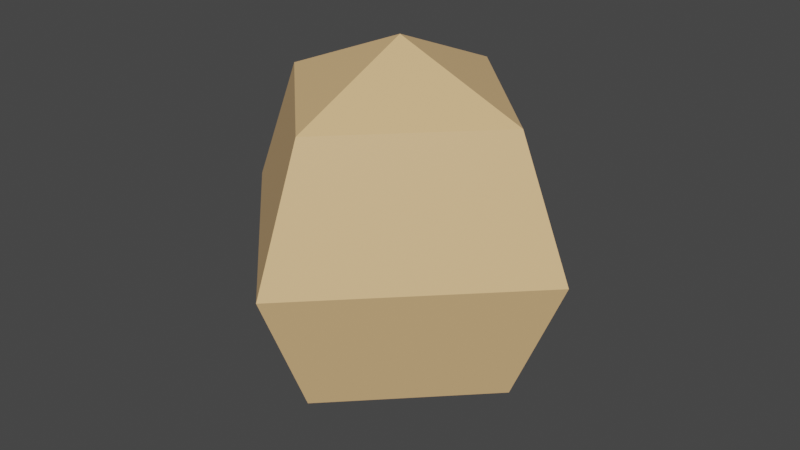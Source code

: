 # Source: fiber.blend  (saved by Blender 2.92.15; exported with 4.5.12 LTS)
import bpy
from mathutils import Matrix  # noqa: F401  (used for matrix-valued properties, if any)

bpy.ops.wm.read_factory_settings(use_empty=True)
scene = bpy.context.scene
scene.name = 'Scene'

# ---- collections
col_collection = bpy.data.collections.new('Collection'); scene.collection.children.link(col_collection)

# ---- materials (node trees are filled in below, after node groups)
mat_fiber = bpy.data.materials.new('Fiber')
mat_fiber.use_transparent_shadow = False

# ---- material node trees
mat_fiber.use_nodes = True; mat_fiber.node_tree.nodes.clear()
_N = mat_fiber.node_tree.nodes; _L = mat_fiber.node_tree.links
n0 = _N.new('ShaderNodeBsdfPrincipled'); n0.name = 'Principled BSDF'; n0.location = (10, 300)
n0.distribution = 'GGX'
n0.subsurface_method = 'BURLEY'
n0.inputs[0].default_value = (0.8, 0.513, 0.2448, 1.0)
n0.inputs[3].default_value = 1.45
n0.inputs[27].default_value = (0.0, 0.0, 0.0, 1.0)
n0.inputs[28].default_value = 1.0
n1 = _N.new('ShaderNodeOutputMaterial'); n1.name = 'Material Output'; n1.location = (300, 300)
_L.new(n0.outputs[0], n1.inputs[0])
n1.is_active_output = True

# ---- world
world_world = bpy.data.worlds.new('World'); scene.world = world_world
world_world.use_nodes = True; world_world.node_tree.nodes.clear()
_N = world_world.node_tree.nodes; _L = world_world.node_tree.links
n0 = _N.new('ShaderNodeOutputWorld'); n0.name = 'World Output'; n0.location = (300, 300)
n1 = _N.new('ShaderNodeBackground'); n1.name = 'Background'; n1.location = (10, 300)
n1.inputs[0].default_value = (0.05088, 0.05088, 0.05088, 1.0)
_L.new(n1.outputs[0], n0.inputs[0])
n0.is_active_output = True
world_world.color = (0.05088, 0.05088, 0.05088)
world_world.use_sun_shadow = False
world_world.sun_shadow_jitter_overblur = 0.0

# ---- meshes
me_sphere_001 = bpy.data.meshes.new('Sphere.001')
me_sphere_001.from_pydata([(-4.768e-07, 1.0, 8.941e-08), (-4.768e-07, 0.7071, -0.7071), (0.7071, 1.192e-07, 0.7071), (1.0, 1.192e-07, 2.98e-08), (0.7071, 1.192e-07, -0.7071), (-4.768e-07, 1.192e-07, 1.0), (-4.768e-07, -0.7071, 0.7071), (-4.768e-07, -1.0, -2.98e-08), (-4.768e-07, -0.7071, -0.7071), (-4.768e-07, 1.192e-07, -1.0), (-0.7071, 2.384e-07, 0.7071), (-1.0, 2.384e-07, -8.941e-08), (-0.7071, 2.384e-07, -0.7071), (-2.384e-07, 0.7071, 0.7071)], [], [(1, 0, 3, 4), (13, 5, 2), (9, 1, 4), (0, 13, 2, 3), (4, 3, 7, 8), (2, 5, 6), (9, 4, 8), (3, 2, 6, 7), (8, 7, 11, 12), (6, 5, 10), (9, 8, 12), (7, 6, 10, 11), (12, 11, 0, 1), (10, 5, 13), (9, 12, 1), (11, 10, 13, 0)])
_uv = me_sphere_001.uv_layers.new(name='UVMap')
_uv.uv.foreach_set('vector', [0.75, 0.25, 0.75, 0.5, 0.5, 0.5, 0.5, 0.25, 0.75, 0.75, 0.625, 1.0, 0.5, 0.75, 0.625, 0.0, 0.75, 0.25, 0.5, 0.25, 0.75, 0.5, 0.75, 0.75, 0.5, 0.75, 0.5, 0.5, 0.5, 0.25, 0.5, 0.5, 0.25, 0.5, 0.25, 0.25, 0.5, 0.75, 0.375, 1.0, 0.25, 0.75, 0.375, 0.0, 0.5, 0.25, 0.25, 0.25, 0.5, 0.5, 0.5, 0.75, 0.25, 0.75, 0.25, 0.5, 0.25, 0.25, 0.25, 0.5, 0.0, 0.5, 0.0, 0.25, 0.25, 0.75, 0.125, 1.0, 0.0, 0.75, 0.125, 0.0, 0.25, 0.25, 0.0, 0.25, 0.25, 0.5, 0.25, 0.75, 0.0, 0.75, 0.0, 0.5, 1.0, 0.25, 1.0, 0.5, 0.75, 0.5, 0.75, 0.25, 1.0, 0.75, 0.875, 1.0, 0.75, 0.75, 0.875, 0.0, 1.0, 0.25, 0.75, 0.25, 1.0, 0.5, 1.0, 0.75, 0.75, 0.75, 0.75, 0.5])
me_sphere_001.materials.append(mat_fiber)
me_sphere_001.use_remesh_fix_poles = True
me_sphere_001.use_remesh_preserve_attributes = False
me_sphere_001.use_mirror_vertex_groups = False
me_sphere_001.update()

# ---- objects
ob_sphere = bpy.data.objects.new('Sphere', me_sphere_001)

# ---- transforms, parenting, visibility, modifiers, constraints
ob_sphere.location = (0.0, 0.0, 0.0)
ob_sphere.scale = (0.4466, 0.4466, 0.4466)
ob_sphere.lineart.crease_threshold = 0.0

# ---- collection membership
col_collection.objects.link(ob_sphere)

# ---- scene / render settings (as saved in the file)
scene.frame_start = 1; scene.frame_end = 250; scene.frame_set(1)
scene.render.engine = 'BLENDER_EEVEE_NEXT'
scene.cycles.use_denoising = False
scene.cycles.samples = 128
scene.cycles.sampling_pattern = 'TABULATED_SOBOL'
scene.cycles.use_adaptive_sampling = False
scene.cycles.use_light_tree = False
scene.view_settings.view_transform = 'Filmic'
bpy.context.view_layer.update()

# ---- added for rendering (the .blend has no active camera and no usable light): camera, sun
cam_auto = bpy.data.cameras.new('AutoCamera')
cam_auto.lens = 50.0
cam_auto.sensor_width = 36.0
cam_auto.clip_end = 1000.0
ob_auto_camera = bpy.data.objects.new('AutoCamera', cam_auto)
scene.collection.objects.link(ob_auto_camera)
ob_auto_camera.location = (1.43139, -1.71766, 1.14511)
ob_auto_camera.rotation_euler = (1.09748, -7.21219e-08, 0.694738)
scene.camera = ob_auto_camera
light_auto_sun = bpy.data.lights.new('AutoSun', 'SUN')
light_auto_sun.energy = 3.0
light_auto_sun.angle = 0.0523599
ob_auto_sun = bpy.data.objects.new('AutoSun', light_auto_sun)
scene.collection.objects.link(ob_auto_sun)
ob_auto_sun.rotation_euler = (0.872665, 0.174533, 0.523599)
bpy.context.view_layer.update()
